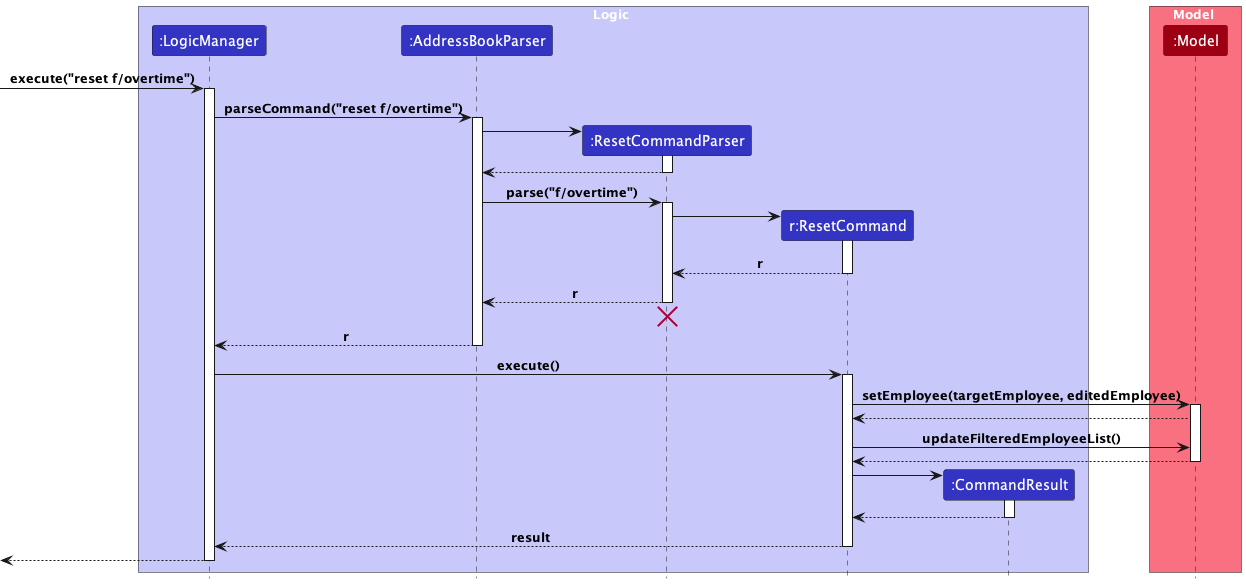

The diagram above was rendered by PlantUML. Its source (embedded in the PNG):
@startuml
!include style.puml

box Logic LOGIC_COLOR_T1
participant ":LogicManager" as LogicManager LOGIC_COLOR
participant ":AddressBookParser" as AddressBookParser LOGIC_COLOR
participant ":ResetCommandParser" as ResetCommandParser LOGIC_COLOR
participant "r:ResetCommand" as ResetCommand LOGIC_COLOR
participant ":CommandResult" as CommandResult LOGIC_COLOR
end box

box Model MODEL_COLOR_T1
participant ":Model" as Model MODEL_COLOR
end box
[-> LogicManager : execute("reset f/overtime")
activate LogicManager

LogicManager -> AddressBookParser : parseCommand("reset f/overtime")
activate AddressBookParser

create ResetCommandParser
AddressBookParser -> ResetCommandParser
activate ResetCommandParser

ResetCommandParser --> AddressBookParser
deactivate ResetCommandParser

AddressBookParser -> ResetCommandParser : parse("f/overtime")
activate ResetCommandParser

create ResetCommand
ResetCommandParser -> ResetCommand
activate ResetCommand

ResetCommand --> ResetCommandParser : r
deactivate ResetCommand

ResetCommandParser --> AddressBookParser : r
deactivate ResetCommandParser

ResetCommandParser -[hidden]-> AddressBookParser
destroy ResetCommandParser

AddressBookParser --> LogicManager : r
deactivate AddressBookParser

LogicManager -> ResetCommand : execute()
activate ResetCommand

ResetCommand -> Model : setEmployee(targetEmployee, editedEmployee)
activate Model

Model --> ResetCommand

ResetCommand -> Model : updateFilteredEmployeeList()

Model --> ResetCommand
deactivate Model

create CommandResult
ResetCommand -> CommandResult
activate CommandResult

CommandResult --> ResetCommand
deactivate CommandResult

ResetCommand --> LogicManager : result
deactivate ResetCommand

[<--LogicManager
deactivate LogicManager
@enduml